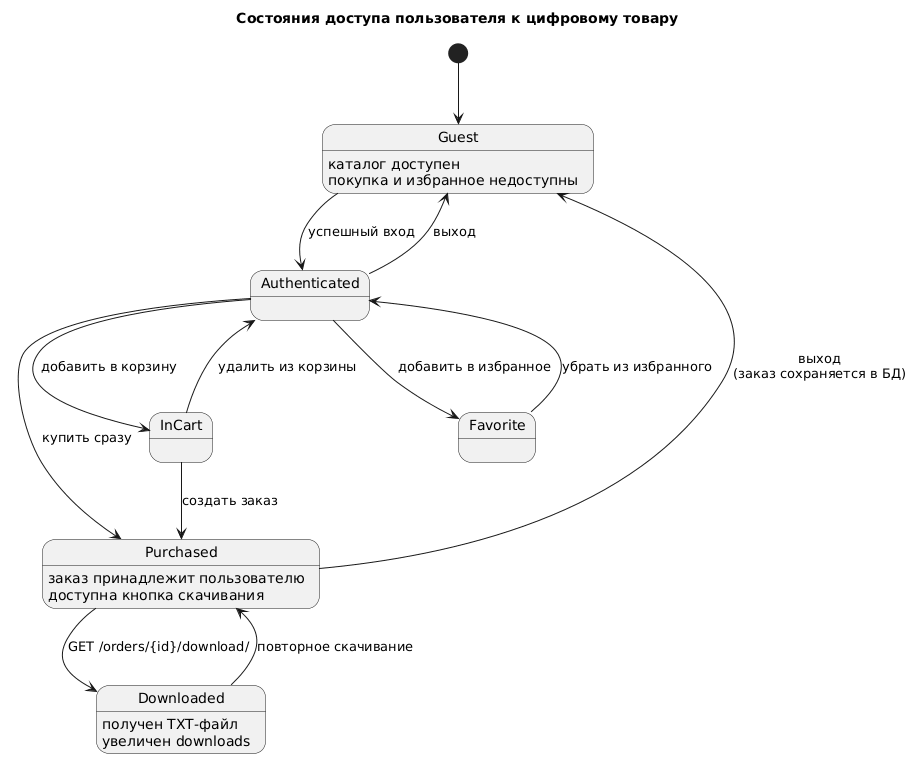

The diagram above was rendered by PlantUML. Its source (embedded in the PNG):
@startuml
title Состояния доступа пользователя к цифровому товару
skinparam shadowing false

[*] --> Guest
Guest : каталог доступен
Guest : покупка и избранное недоступны

Guest --> Authenticated : успешный вход
Authenticated --> InCart : добавить в корзину
Authenticated --> Favorite : добавить в избранное
Favorite --> Authenticated : убрать из избранного
InCart --> Authenticated : удалить из корзины
InCart --> Purchased : создать заказ
Authenticated --> Purchased : купить сразу

Purchased : заказ принадлежит пользователю
Purchased : доступна кнопка скачивания
Purchased --> Downloaded : GET /orders/{id}/download/
Downloaded : получен TXT-файл
Downloaded : увеличен downloads
Downloaded --> Purchased : повторное скачивание

Authenticated --> Guest : выход
Purchased --> Guest : выход\n(заказ сохраняется в БД)
@enduml